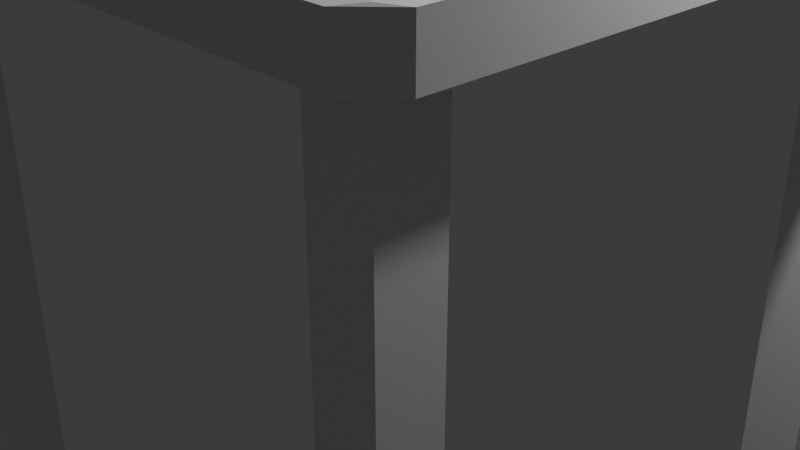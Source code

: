 # Source: bad-chair.blend  (saved by Blender 4.0.36; exported with 4.5.12 LTS)
import bpy
from mathutils import Matrix  # noqa: F401  (used for matrix-valued properties, if any)

bpy.ops.wm.read_factory_settings(use_empty=True)
scene = bpy.context.scene
scene.name = 'Scene'

# ---- collections
col_collection = bpy.data.collections.new('Collection'); scene.collection.children.link(col_collection)

# ---- materials (node trees are filled in below, after node groups)
mat_material = bpy.data.materials.new('Material')
mat_material.alpha_threshold = 0.0
mat_material.use_transparent_shadow = False
mat_material.roughness = 0.5
mat_material.line_color = (0.0, 0.0, 0.0, 1.0)
mat_material_001 = bpy.data.materials.new('Material.001')
mat_material_001.alpha_threshold = 0.0
mat_material_001.use_transparent_shadow = False
mat_material_001.roughness = 0.5
mat_material_001.line_color = (0.0, 0.0, 0.0, 1.0)
mat_material_002 = bpy.data.materials.new('Material.002')
mat_material_002.alpha_threshold = 0.0
mat_material_002.use_transparent_shadow = False
mat_material_002.roughness = 0.5
mat_material_002.line_color = (0.0, 0.0, 0.0, 1.0)
mat_material_003 = bpy.data.materials.new('Material.003')
mat_material_003.alpha_threshold = 0.0
mat_material_003.use_transparent_shadow = False
mat_material_003.roughness = 0.5
mat_material_003.line_color = (0.0, 0.0, 0.0, 1.0)

# ---- node groups
ng_auto_smooth = bpy.data.node_groups.new('Auto Smooth', 'GeometryNodeTree')
_s = ng_auto_smooth.interface.new_socket(name='Geometry', in_out='OUTPUT', socket_type='NodeSocketGeometry')
_s = ng_auto_smooth.interface.new_socket(name='Geometry', in_out='INPUT', socket_type='NodeSocketGeometry')
_s = ng_auto_smooth.interface.new_socket(name='Angle', in_out='INPUT', socket_type='NodeSocketFloat')
_s.subtype = 'ANGLE'
_s.min_value = 0.0
_s.max_value = 3.142
ng_auto_smooth.is_modifier = True
_N = ng_auto_smooth.nodes; _L = ng_auto_smooth.links
n0 = _N.new('NodeGroupOutput'); n0.name = 'Group Output'; n0.location = (480, -100)
n1 = _N.new('NodeGroupInput'); n1.name = 'Group Input'; n1.location = (-420, -300)
n2 = _N.new('NodeGroupInput'); n2.name = 'Group Input.001'; n2.location = (-60, -100)
n3 = _N.new('GeometryNodeSetShadeSmooth'); n3.name = 'Set Shade Smooth'; n3.location = (120, -100)
n3.domain = 'EDGE'
n4 = _N.new('GeometryNodeSetShadeSmooth'); n4.name = 'Set Shade Smooth.001'; n4.location = (300, -100)
n5 = _N.new('GeometryNodeInputMeshEdgeAngle'); n5.name = 'Edge Angle'; n5.location = (-420, -220)
n6 = _N.new('GeometryNodeInputEdgeSmooth'); n6.name = 'Is Edge Smooth'; n6.location = (-60, -160)
n7 = _N.new('GeometryNodeInputShadeSmooth'); n7.name = 'Is Face Smooth'; n7.location = (-240, -340)
n8 = _N.new('FunctionNodeBooleanMath'); n8.name = 'Boolean Math'; n8.location = (-60, -220)
n9 = _N.new('FunctionNodeCompare'); n9.name = 'Compare'; n9.location = (-240, -180)
n9.operation = 'LESS_EQUAL'
_L.new(n5.outputs[0], n9.inputs[0])
_L.new(n4.outputs[0], n0.inputs[0])
_L.new(n1.outputs[1], n9.inputs[1])
_L.new(n9.outputs[0], n8.inputs[0])
_L.new(n7.outputs[0], n8.inputs[1])
_L.new(n2.outputs[0], n3.inputs[0])
_L.new(n6.outputs[0], n3.inputs[1])
_L.new(n3.outputs[0], n4.inputs[0])
_L.new(n8.outputs[0], n3.inputs[2])
n0.is_active_output = True

# ---- material node trees
mat_material.use_nodes = True; mat_material.node_tree.nodes.clear()
_N = mat_material.node_tree.nodes; _L = mat_material.node_tree.links
n0 = _N.new('ShaderNodeOutputMaterial'); n0.name = 'Material Output'; n0.location = (300, 300)
n1 = _N.new('ShaderNodeBsdfPrincipled'); n1.name = 'Principled BSDF'; n1.location = (10, 300)
n1.inputs[3].default_value = 1.45
_L.new(n1.outputs[0], n0.inputs[0])
n0.is_active_output = True
mat_material_001.use_nodes = True; mat_material_001.node_tree.nodes.clear()
_N = mat_material_001.node_tree.nodes; _L = mat_material_001.node_tree.links
n0 = _N.new('ShaderNodeOutputMaterial'); n0.name = 'Material Output'; n0.location = (300, 300)
n1 = _N.new('ShaderNodeBsdfPrincipled'); n1.name = 'Principled BSDF'; n1.location = (10, 300)
n1.inputs[3].default_value = 1.45
_L.new(n1.outputs[0], n0.inputs[0])
n0.is_active_output = True
mat_material_002.use_nodes = True; mat_material_002.node_tree.nodes.clear()
_N = mat_material_002.node_tree.nodes; _L = mat_material_002.node_tree.links
n0 = _N.new('ShaderNodeOutputMaterial'); n0.name = 'Material Output'; n0.location = (300, 300)
n1 = _N.new('ShaderNodeBsdfPrincipled'); n1.name = 'Principled BSDF'; n1.location = (10, 300)
n1.inputs[3].default_value = 1.45
_L.new(n1.outputs[0], n0.inputs[0])
n0.is_active_output = True
mat_material_003.use_nodes = True; mat_material_003.node_tree.nodes.clear()
_N = mat_material_003.node_tree.nodes; _L = mat_material_003.node_tree.links
n0 = _N.new('ShaderNodeOutputMaterial'); n0.name = 'Material Output'; n0.location = (300, 300)
n1 = _N.new('ShaderNodeBsdfPrincipled'); n1.name = 'Principled BSDF'; n1.location = (10, 300)
n1.inputs[3].default_value = 1.45
_L.new(n1.outputs[0], n0.inputs[0])
n0.is_active_output = True

# ---- world
world_world = bpy.data.worlds.new('World'); scene.world = world_world
world_world.use_nodes = True; world_world.node_tree.nodes.clear()
_N = world_world.node_tree.nodes; _L = world_world.node_tree.links
n0 = _N.new('ShaderNodeOutputWorld'); n0.name = 'World Output'; n0.location = (300, 300)
n1 = _N.new('ShaderNodeBackground'); n1.name = 'Background'; n1.location = (10, 300)
n1.inputs[0].default_value = (0.05088, 0.05088, 0.05088, 1.0)
_L.new(n1.outputs[0], n0.inputs[0])
n0.is_active_output = True
world_world.color = (0.05088, 0.05088, 0.05088)
world_world.use_sun_shadow = False
world_world.sun_shadow_jitter_overblur = 0.0

# ---- cameras
cam_camera = bpy.data.cameras.new('Camera')
cam_camera.clip_end = 100.0
cam_camera.ortho_scale = 7.314

# ---- lights
light_light = bpy.data.lights.new('Light', 'POINT')
light_light.transmission_factor = 0.0
light_light.use_soft_falloff = False
light_light.energy = 1000.0
light_light.shadow_soft_size = 0.1
light_light.shadow_maximum_resolution = 0.006
light_light.use_absolute_resolution = True

# ---- meshes
me_cube = bpy.data.meshes.new('Cube')
me_cube.from_pydata([(1.0, 1.0, 1.0), (1.0, 1.0, -1.0), (1.0, -1.0, 1.0), (1.0, -1.0, -1.0), (-1.0, 1.0, 1.0), (-1.0, 1.0, -1.0), (-1.0, -1.0, 1.0), (-1.0, -1.0, -1.0)], [], [(0, 4, 6, 2), (3, 2, 6, 7), (7, 6, 4, 5), (5, 1, 3, 7), (1, 0, 2, 3), (5, 4, 0, 1)])
me_cube.polygons.foreach_set('use_smooth', [True] * 6)
_uv = me_cube.uv_layers.new(name='UVMap')
_uv.uv.foreach_set('vector', [0.625, 0.5, 0.875, 0.5, 0.875, 0.75, 0.625, 0.75, 0.375, 0.75, 0.625, 0.75, 0.625, 1.0, 0.375, 1.0, 0.375, 0.0, 0.625, 0.0, 0.625, 0.25, 0.375, 0.25, 0.125, 0.5, 0.375, 0.5, 0.375, 0.75, 0.125, 0.75, 0.375, 0.5, 0.625, 0.5, 0.625, 0.75, 0.375, 0.75, 0.375, 0.25, 0.625, 0.25, 0.625, 0.5, 0.375, 0.5])
me_cube.materials.append(mat_material)
me_cube.use_mirror_vertex_groups = False
me_cube.update()
me_cube_001 = bpy.data.meshes.new('Cube.001')
me_cube_001.from_pydata([(1.0, 1.0, 1.0), (1.0, 1.0, -1.0), (1.0, -1.0, 1.0), (1.0, -1.0, -1.0), (-1.0, 1.0, 1.0), (-1.0, 1.0, -1.0), (-1.0, -1.0, 1.0), (-1.0, -1.0, -1.0)], [], [(0, 4, 6, 2), (3, 2, 6, 7), (7, 6, 4, 5), (5, 1, 3, 7), (1, 0, 2, 3), (5, 4, 0, 1)])
me_cube_001.polygons.foreach_set('use_smooth', [True] * 6)
_uv = me_cube_001.uv_layers.new(name='UVMap')
_uv.uv.foreach_set('vector', [0.625, 0.5, 0.875, 0.5, 0.875, 0.75, 0.625, 0.75, 0.375, 0.75, 0.625, 0.75, 0.625, 1.0, 0.375, 1.0, 0.375, 0.0, 0.625, 0.0, 0.625, 0.25, 0.375, 0.25, 0.125, 0.5, 0.375, 0.5, 0.375, 0.75, 0.125, 0.75, 0.375, 0.5, 0.625, 0.5, 0.625, 0.75, 0.375, 0.75, 0.375, 0.25, 0.625, 0.25, 0.625, 0.5, 0.375, 0.5])
me_cube_001.materials.append(mat_material_001)
me_cube_001.use_mirror_vertex_groups = False
me_cube_001.update()
me_cube_002 = bpy.data.meshes.new('Cube.002')
me_cube_002.from_pydata([(1.0, 1.0, 1.0), (1.0, 1.0, -1.0), (1.0, -1.0, 1.0), (1.0, -1.0, -1.0), (-1.0, 1.0, 1.0), (-1.0, 1.0, -1.0), (-1.0, -1.0, 1.0), (-1.0, -1.0, -1.0)], [], [(0, 4, 6, 2), (3, 2, 6, 7), (7, 6, 4, 5), (5, 1, 3, 7), (1, 0, 2, 3), (5, 4, 0, 1)])
me_cube_002.polygons.foreach_set('use_smooth', [True] * 6)
_uv = me_cube_002.uv_layers.new(name='UVMap')
_uv.uv.foreach_set('vector', [0.625, 0.5, 0.875, 0.5, 0.875, 0.75, 0.625, 0.75, 0.375, 0.75, 0.625, 0.75, 0.625, 1.0, 0.375, 1.0, 0.375, 0.0, 0.625, 0.0, 0.625, 0.25, 0.375, 0.25, 0.125, 0.5, 0.375, 0.5, 0.375, 0.75, 0.125, 0.75, 0.375, 0.5, 0.625, 0.5, 0.625, 0.75, 0.375, 0.75, 0.375, 0.25, 0.625, 0.25, 0.625, 0.5, 0.375, 0.5])
me_cube_002.materials.append(mat_material_002)
me_cube_002.use_mirror_vertex_groups = False
me_cube_002.update()
me_cube_003 = bpy.data.meshes.new('Cube.003')
me_cube_003.from_pydata([(1.0, 1.0, 1.0), (1.0, 1.0, -1.0), (1.0, -1.0, 1.0), (1.0, -1.0, -1.0), (-1.0, 1.0, 1.0), (-1.0, 1.0, -1.0), (-1.0, -1.0, 1.0), (-1.0, -1.0, -1.0)], [], [(0, 4, 6, 2), (3, 2, 6, 7), (7, 6, 4, 5), (5, 1, 3, 7), (1, 0, 2, 3), (5, 4, 0, 1)])
me_cube_003.polygons.foreach_set('use_smooth', [True] * 6)
_uv = me_cube_003.uv_layers.new(name='UVMap')
_uv.uv.foreach_set('vector', [0.625, 0.5, 0.875, 0.5, 0.875, 0.75, 0.625, 0.75, 0.375, 0.75, 0.625, 0.75, 0.625, 1.0, 0.375, 1.0, 0.375, 0.0, 0.625, 0.0, 0.625, 0.25, 0.375, 0.25, 0.125, 0.5, 0.375, 0.5, 0.375, 0.75, 0.125, 0.75, 0.375, 0.5, 0.625, 0.5, 0.625, 0.75, 0.375, 0.75, 0.375, 0.25, 0.625, 0.25, 0.625, 0.5, 0.375, 0.5])
me_cube_003.materials.append(mat_material_003)
me_cube_003.use_mirror_vertex_groups = False
me_cube_003.update()
me_cube_004 = bpy.data.meshes.new('Cube.004')
me_cube_004.from_pydata([(-0.5992, -0.5992, 1.0), (-0.5992, 0.5992, 1.0), (0.5992, -0.5992, 1.0), (0.5992, 0.5992, 1.0), (-0.9078, -1.0, -1.0), (-1.0, -0.9078, -1.0), (-1.0, 0.9078, -1.0), (-0.9078, 1.0, -1.0), (1.0, -0.9078, -1.0), (0.9078, -1.0, -1.0), (0.9078, 1.0, -1.0), (1.0, 0.9078, -1.0), (-1.0, -0.9078, 0.5992), (-0.9078, -1.0, 0.5992), (-0.9468, -0.9468, 0.6525), (-0.9078, 1.0, 0.5992), (-1.0, 0.9078, 0.5992), (-0.9468, 0.9468, 0.6525), (0.9078, -1.0, 0.5992), (1.0, -0.9078, 0.5992), (0.9468, -0.9468, 0.6525), (1.0, 0.9078, 0.5992), (0.9078, 1.0, 0.5992), (0.9468, 0.9468, 0.6525)], [], [(3, 1, 0, 2), (2, 0, 14, 13, 18, 20), (7, 15, 22, 10), (9, 18, 13, 4), (11, 21, 19, 8), (1, 3, 23, 22, 15, 17), (3, 2, 20, 19, 21, 23), (0, 1, 17, 16, 12, 14), (5, 12, 16, 6), (12, 13, 14), (15, 16, 17), (18, 19, 20), (21, 22, 23), (8, 19, 18, 9), (12, 5, 4, 13), (15, 7, 6, 16), (21, 11, 10, 22), (6, 7, 10, 11, 8, 9, 4, 5)])
_uv = me_cube_004.uv_layers.new(name='UVMap')
_uv.uv.foreach_set('vector', [0.6751, 0.5501, 0.8249, 0.5501, 0.8249, 0.6999, 0.6751, 0.6999, 0.6751, 0.6999, 0.8249, 0.6999, 0.8683, 0.7433, 0.8635, 0.75, 0.6365, 0.75, 0.6317, 0.7433, 0.375, 0.2615, 0.5749, 0.2615, 0.5749, 0.4885, 0.375, 0.4885, 0.375, 0.7615, 0.5749, 0.7615, 0.5749, 0.9885, 0.375, 0.9885, 0.375, 0.5115, 0.5749, 0.5115, 0.5749, 0.7385, 0.375, 0.7385, 0.8249, 0.5501, 0.6751, 0.5501, 0.6317, 0.5067, 0.6365, 0.5, 0.8635, 0.5, 0.8683, 0.5067, 0.6751, 0.5501, 0.6751, 0.6999, 0.5882, 0.7433, 0.5749, 0.7385, 0.5749, 0.5115, 0.5882, 0.5067, 0.8249, 0.6999, 0.8249, 0.5501, 0.8683, 0.5067, 0.875, 0.5115, 0.875, 0.7385, 0.8683, 0.7433, 0.375, 0.01153, 0.5749, 0.01153, 0.5749, 0.2385, 0.375, 0.2385, 0.875, 0.7385, 0.8712, 0.7462, 0.8683, 0.7433, 0.8712, 0.5038, 0.875, 0.5115, 0.8683, 0.5067, 0.6365, 0.75, 0.6288, 0.7462, 0.6317, 0.7433, 0.6288, 0.5038, 0.6365, 0.5, 0.6317, 0.5067, 0.375, 0.7385, 0.5749, 0.7385, 0.5749, 0.7615, 0.375, 0.7615, 0.5749, 0.01153, 0.375, 0.01153, 0.375, 0.0, 0.5749, 0.0, 0.5749, 0.2615, 0.375, 0.2615, 0.375, 0.2385, 0.5749, 0.2385, 0.5749, 0.5115, 0.375, 0.5115, 0.375, 0.4885, 0.5749, 0.4885, 0.125, 0.5115, 0.1365, 0.5, 0.3635, 0.5, 0.375, 0.5115, 0.375, 0.7385, 0.3635, 0.75, 0.1365, 0.75, 0.125, 0.7385])
me_cube_004.update()
me_cube_005 = bpy.data.meshes.new('Cube.005')
me_cube_005.from_pydata([(-1.0, -1.0, -1.0), (-1.0, -1.0, 1.0), (-1.0, 1.0, -1.0), (-1.0, 1.0, 1.0), (1.0, -1.0, -1.0), (1.0, -1.0, 1.0), (1.0, 1.0, -1.0), (1.0, 1.0, 1.0), (-1.0, -1.0, 1.0), (-1.0, 1.0, 1.0), (1.0, 1.0, 1.0), (1.0, -1.0, 1.0), (-1.0, -1.0, 1.0), (-1.0, 1.0, 1.0), (1.0, 1.0, 1.0), (1.0, -1.0, 1.0), (-3.66, -1.0, 3.473), (-3.53, -1.0, 3.802), (-4.013, -0.5172, 3.802), (-4.013, 0.5172, 3.802), (-3.53, 1.0, 3.802), (-3.66, 1.0, 3.473), (-2.496, 1.0, 3.802), (-2.013, 0.5172, 3.802), (-1.66, 1.0, 3.473), (-2.013, -0.5172, 3.802), (-2.496, -1.0, 3.802), (-1.66, -1.0, 3.473), (-2.496, 1.0, 3.802), (-3.53, 1.0, 3.802)], [], [(0, 1, 3, 2), (2, 3, 7, 6), (6, 7, 5, 4), (4, 5, 1, 0), (2, 6, 4, 0), (5, 7, 10, 11), (8, 11, 15, 12), (3, 1, 8, 9), (1, 5, 11, 8), (7, 3, 9, 10), (10, 9, 13, 14), (11, 10, 14, 15), (9, 8, 12, 13), (12, 15, 27, 26, 17, 16), (28, 29, 20, 22), (15, 14, 24, 23, 25, 27), (16, 17, 18), (19, 20, 29, 21), (22, 23, 24, 28), (25, 26, 27), (13, 12, 16, 18, 19, 21), (14, 13, 21, 29, 28, 24), (23, 22, 20, 19, 18, 17, 26, 25)])
_uv = me_cube_005.uv_layers.new(name='UVMap')
_uv.uv.foreach_set('vector', [0.375, 0.0, 0.625, 0.0, 0.625, 0.25, 0.375, 0.25, 0.375, 0.25, 0.625, 0.25, 0.625, 0.5, 0.375, 0.5, 0.375, 0.5, 0.625, 0.5, 0.625, 0.75, 0.375, 0.75, 0.375, 0.75, 0.625, 0.75, 0.625, 1.0, 0.375, 1.0, 0.125, 0.5, 0.375, 0.5, 0.375, 0.75, 0.125, 0.75, 0.625, 0.75, 0.625, 0.5, 0.625, 0.5, 0.625, 0.75, 0.625, 1.0, 0.625, 0.75, 0.625, 0.75, 0.625, 1.0, 0.625, 0.25, 0.625, 0.0, 0.625, 0.0, 0.625, 0.25, 0.625, 1.0, 0.625, 0.75, 0.625, 0.75, 0.625, 1.0, 0.625, 0.5, 0.625, 0.25, 0.625, 0.25, 0.625, 0.5, 0.625, 0.5, 0.625, 0.25, 0.625, 0.25, 0.625, 0.5, 0.625, 0.75, 0.625, 0.5, 0.625, 0.5, 0.625, 0.75, 0.625, 0.25, 0.625, 0.0, 0.625, 0.0, 0.625, 0.25, 0.625, 1.0, 0.625, 0.75, 0.625, 0.75, 0.625, 0.8103, 0.625, 0.9397, 0.625, 1.0, 0.625, 0.4397, 0.625, 0.3103, 0.625, 0.3103, 0.625, 0.4397, 0.625, 0.75, 0.625, 0.5, 0.625, 0.5, 0.625, 0.5603, 0.625, 0.6897, 0.625, 0.75, 0.625, 0.0, 0.625, 0.9397, 0.875, 0.6897, 0.625, 0.1897, 0.8147, 0.5, 0.8147, 0.5, 0.625, 0.25, 0.625, 0.4397, 0.625, 0.5603, 0.625, 0.5, 0.625, 0.4397, 0.625, 0.6897, 0.6853, 0.75, 0.625, 0.75, 0.625, 0.25, 0.625, 0.0, 0.625, 0.0, 0.625, 0.06035, 0.625, 0.1897, 0.625, 0.25, 0.625, 0.5, 0.625, 0.25, 0.625, 0.25, 0.625, 0.3103, 0.625, 0.4397, 0.625, 0.5, 0.625, 0.5603, 0.625, 0.4397, 0.625, 0.3521, 0.875, 0.5603, 0.875, 0.6897, 0.8147, 0.75, 0.6853, 0.75, 0.625, 0.6897])
me_cube_005.update()
me_cube_006 = bpy.data.meshes.new('Cube.006')
me_cube_006.from_pydata([(-1.0, -1.0, -1.0), (-1.0, -1.0, 1.0), (-1.0, 1.0, -1.0), (-1.0, 1.0, 1.0), (1.0, -1.0, -1.0), (1.0, -1.0, 1.0), (1.0, 1.0, -1.0), (1.0, 1.0, 1.0)], [], [(0, 1, 3, 2), (2, 3, 7, 6), (6, 7, 5, 4), (4, 5, 1, 0), (2, 6, 4, 0), (7, 3, 1, 5)])
_uv = me_cube_006.uv_layers.new(name='UVMap')
_uv.uv.foreach_set('vector', [0.375, 0.0, 0.625, 0.0, 0.625, 0.25, 0.375, 0.25, 0.375, 0.25, 0.625, 0.25, 0.625, 0.5, 0.375, 0.5, 0.375, 0.5, 0.625, 0.5, 0.625, 0.75, 0.375, 0.75, 0.375, 0.75, 0.625, 0.75, 0.625, 1.0, 0.375, 1.0, 0.125, 0.5, 0.375, 0.5, 0.375, 0.75, 0.125, 0.75, 0.625, 0.5, 0.875, 0.5, 0.875, 0.75, 0.625, 0.75])
me_cube_006.update()

# ---- objects
ob_cube = bpy.data.objects.new('Cube', me_cube)
ob_light = bpy.data.objects.new('Light', light_light)
ob_camera = bpy.data.objects.new('Camera', cam_camera)
ob_cube_001 = bpy.data.objects.new('Cube.001', me_cube_001)
ob_cube_002 = bpy.data.objects.new('Cube.002', me_cube_002)
ob_cube_003 = bpy.data.objects.new('Cube.003', me_cube_003)
ob_cube_004 = bpy.data.objects.new('Cube.004', me_cube_004)
ob_cube_005 = bpy.data.objects.new('Cube.005', me_cube_005)
ob_cube_006 = bpy.data.objects.new('Cube.006', me_cube_006)

# ---- transforms, parenting, visibility, modifiers, constraints
ob_cube.location = (3.0, 3.0, 0.0)
ob_cube.scale = (0.3, 0.3, 3.0)
ob_cube.lock_rotations_4d = False
ob_cube.empty_display_type = 'ARROWS'
ob_cube.lineart.crease_threshold = 0.0
_m = ob_cube.modifiers.new('Auto Smooth', 'NODES')
_m.node_group = ng_auto_smooth
_gi = [s.identifier for s in ng_auto_smooth.interface.items_tree if s.item_type == 'SOCKET' and s.in_out == 'INPUT']
_m[_gi[1]] = 0.5236  # Angle
ob_light.location = (4.076, 1.005, 5.904)
ob_light.rotation_euler = (0.6503, 0.05522, 1.866)
ob_light.lock_rotations_4d = False
ob_light.empty_display_type = 'ARROWS'
ob_light.color = (0.0, 0.0, 0.0, 0.0)
ob_light.lineart.crease_threshold = 0.0
ob_camera.location = (7.359, -6.926, 4.958)
ob_camera.rotation_euler = (1.109, 0.0, 0.8149)
ob_camera.lock_rotations_4d = False
ob_camera.empty_display_type = 'ARROWS'
ob_camera.color = (0.0, 0.0, 0.0, 0.0)
ob_camera.display_type = 'WIRE'
ob_camera.lineart.crease_threshold = 0.0
ob_cube_001.location = (-3.0, 3.0, 0.0)
ob_cube_001.scale = (0.3, 0.3, 3.0)
ob_cube_001.lock_rotations_4d = False
ob_cube_001.empty_display_type = 'ARROWS'
ob_cube_001.lineart.crease_threshold = 0.0
_m = ob_cube_001.modifiers.new('Auto Smooth', 'NODES')
_m.node_group = ng_auto_smooth
_gi = [s.identifier for s in ng_auto_smooth.interface.items_tree if s.item_type == 'SOCKET' and s.in_out == 'INPUT']
_m[_gi[1]] = 0.5236  # Angle
ob_cube_002.location = (3.0, -3.0, 0.0)
ob_cube_002.scale = (0.3, 0.3, 3.0)
ob_cube_002.lock_rotations_4d = False
ob_cube_002.empty_display_type = 'ARROWS'
ob_cube_002.lineart.crease_threshold = 0.0
_m = ob_cube_002.modifiers.new('Auto Smooth', 'NODES')
_m.node_group = ng_auto_smooth
_gi = [s.identifier for s in ng_auto_smooth.interface.items_tree if s.item_type == 'SOCKET' and s.in_out == 'INPUT']
_m[_gi[1]] = 0.5236  # Angle
ob_cube_003.location = (-3.0, -3.0, 0.0)
ob_cube_003.scale = (0.3, 0.3, 3.0)
ob_cube_003.lock_rotations_4d = False
ob_cube_003.empty_display_type = 'ARROWS'
ob_cube_003.lineart.crease_threshold = 0.0
_m = ob_cube_003.modifiers.new('Auto Smooth', 'NODES')
_m.node_group = ng_auto_smooth
_gi = [s.identifier for s in ng_auto_smooth.interface.items_tree if s.item_type == 'SOCKET' and s.in_out == 'INPUT']
_m[_gi[1]] = 0.5236  # Angle
ob_cube_004.location = (0.0, 0.0, 3.3)
ob_cube_004.scale = (3.5, 3.5, 0.3)
ob_cube_005.location = (-3.96, 0.0, 7.0)
ob_cube_005.scale = (0.3, 3.0, 1.0)
ob_cube_006.location = (-3.62, 0.0, 5.0)
ob_cube_006.rotation_euler = (0.0, -0.2094, 0.0)
ob_cube_006.scale = (0.2, 1.0, 1.6)

# ---- collection membership
col_collection.objects.link(ob_cube)
col_collection.objects.link(ob_light)
col_collection.objects.link(ob_camera)
col_collection.objects.link(ob_cube_001)
col_collection.objects.link(ob_cube_002)
col_collection.objects.link(ob_cube_003)
col_collection.objects.link(ob_cube_004)
col_collection.objects.link(ob_cube_005)
col_collection.objects.link(ob_cube_006)

# ---- scene / render settings (as saved in the file)
scene.camera = ob_camera
scene.frame_start = 1; scene.frame_end = 250; scene.frame_set(1)
scene.render.engine = 'BLENDER_EEVEE_NEXT'
scene.cycles.sampling_pattern = 'TABULATED_SOBOL'
bpy.context.view_layer.update()
